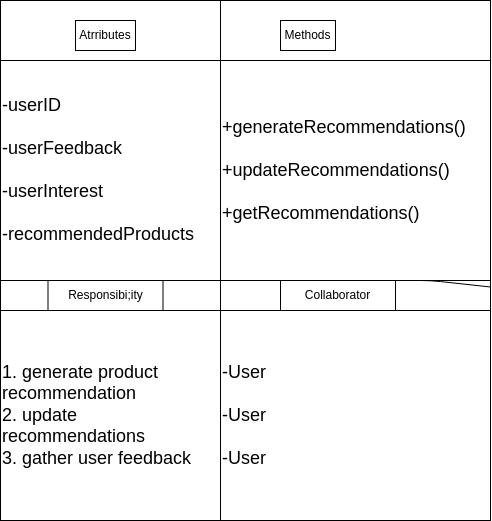

The diagram above was exported from draw.io. Its source (the exported page's mxGraphModel, read from the mxfile embedded in the PNG):
<mxGraphModel dx="592" dy="470" grid="1" gridSize="10" guides="1" tooltips="1" connect="1" arrows="1" fold="1" page="1" pageScale="1" pageWidth="850" pageHeight="1100" background="#ffffff" math="0" shadow="0">
  <root>
    <mxCell id="0" />
    <mxCell id="1" parent="0" />
    <mxCell id="2" value="" style="shape=internalStorage;whiteSpace=wrap;html=1;backgroundOutline=1;dx=220;dy=60;fillColor=none;strokeColor=#000000;fontColor=#000000;" parent="1" vertex="1">
      <mxGeometry x="150" y="600" width="490" height="520" as="geometry" />
    </mxCell>
    <mxCell id="3" value="Atrributes" style="text;html=1;strokeColor=#000000;fillColor=none;align=center;verticalAlign=middle;whiteSpace=wrap;rounded=0;fontColor=#000000;" parent="1" vertex="1">
      <mxGeometry x="225" y="620" width="60" height="30" as="geometry" />
    </mxCell>
    <mxCell id="4" value="Methods" style="text;html=1;strokeColor=#000000;fillColor=none;align=center;verticalAlign=middle;whiteSpace=wrap;rounded=0;fontColor=#000000;" parent="1" vertex="1">
      <mxGeometry x="430" y="620" width="55" height="30" as="geometry" />
    </mxCell>
    <mxCell id="5" value="" style="endArrow=none;html=1;fillColor=none;strokeColor=#000000;fontColor=#000000;" parent="1" target="2" edge="1">
      <mxGeometry width="50" height="50" relative="1" as="geometry">
        <mxPoint x="150" y="880" as="sourcePoint" />
        <mxPoint x="200" y="830" as="targetPoint" />
        <Array as="points">
          <mxPoint x="580" y="880" />
        </Array>
      </mxGeometry>
    </mxCell>
    <mxCell id="6" value="" style="endArrow=none;html=1;fillColor=none;strokeColor=#000000;fontColor=#000000;" parent="1" edge="1">
      <mxGeometry width="50" height="50" relative="1" as="geometry">
        <mxPoint x="150" y="910" as="sourcePoint" />
        <mxPoint x="580" y="910" as="targetPoint" />
        <Array as="points">
          <mxPoint x="580" y="910" />
        </Array>
      </mxGeometry>
    </mxCell>
    <mxCell id="7" value="Responsibi;ity" style="text;html=1;strokeColor=#000000;fillColor=none;align=center;verticalAlign=middle;whiteSpace=wrap;rounded=0;fontColor=#000000;" parent="1" vertex="1">
      <mxGeometry x="197.5" y="880" width="115" height="30" as="geometry" />
    </mxCell>
    <mxCell id="8" value="Collaborator" style="text;html=1;strokeColor=#000000;fillColor=none;align=center;verticalAlign=middle;whiteSpace=wrap;rounded=0;fontColor=#000000;" parent="1" vertex="1">
      <mxGeometry x="430" y="880" width="115" height="30" as="geometry" />
    </mxCell>
    <mxCell id="9" value="&lt;font style=&quot;font-size: 18px;&quot;&gt;-userID&lt;br&gt;&lt;br&gt;-userFeedback&lt;br&gt;&lt;br&gt;-userInterest&lt;br&gt;&lt;br&gt;-recommendedProducts&lt;br&gt;&lt;/font&gt;" style="text;html=1;strokeColor=#000000;fillColor=none;align=left;verticalAlign=middle;whiteSpace=wrap;rounded=0;fontColor=#000000;" parent="1" vertex="1">
      <mxGeometry x="150" y="660" width="220" height="220" as="geometry" />
    </mxCell>
    <mxCell id="10" value="&lt;span style=&quot;font-size: 18px;&quot;&gt;+generateRecommendations()&lt;br&gt;&lt;br&gt;+updateRecommendations()&lt;br&gt;&lt;br&gt;+getRecommendations()&lt;br&gt;&lt;/span&gt;" style="text;html=1;strokeColor=#000000;fillColor=none;align=left;verticalAlign=middle;whiteSpace=wrap;rounded=0;fontColor=#000000;" parent="1" vertex="1">
      <mxGeometry x="370" y="660" width="270" height="220" as="geometry" />
    </mxCell>
    <mxCell id="11" value="&lt;span style=&quot;font-size: 18px;&quot;&gt;1. generate product recommendation&lt;br&gt;2. update recommendations&amp;nbsp;&lt;br&gt;3. gather user feedback&lt;br&gt;&lt;/span&gt;" style="text;html=1;strokeColor=#000000;fillColor=none;align=left;verticalAlign=middle;whiteSpace=wrap;rounded=0;fontColor=#000000;" parent="1" vertex="1">
      <mxGeometry x="150" y="910" width="220" height="210" as="geometry" />
    </mxCell>
    <mxCell id="12" value="&lt;font style=&quot;font-size: 18px;&quot;&gt;-User&lt;br&gt;&lt;br&gt;-User&lt;br&gt;&lt;br&gt;-User&lt;br&gt;&lt;/font&gt;" style="text;html=1;strokeColor=#000000;fillColor=none;align=left;verticalAlign=middle;whiteSpace=wrap;rounded=0;fontColor=#000000;" parent="1" vertex="1">
      <mxGeometry x="370" y="910" width="270" height="210" as="geometry" />
    </mxCell>
  </root>
</mxGraphModel>